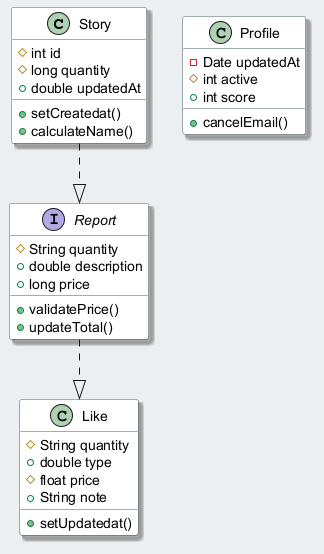

The diagram above was rendered by PlantUML. Its source (embedded in the PNG):
@startuml
skinparam backgroundColor #ECEFF1
skinparam classBackgroundColor #FFFFFF
skinparam classBorderColor #455A64
skinparam shadowing true
class Story {
  #int id
  #long quantity
  +double updatedAt
  +setCreatedat()
  +calculateName()
}
class Like {
  #String quantity
  +double type
  #float price
  +String note
  +setUpdatedat()
}
interface Report {
  #String quantity
  +double description
  +long price
  +validatePrice()
  +updateTotal()
}
class Profile {
  -Date updatedAt
  #int active
  +int score
  +cancelEmail()
}
Report ..|> Like
Story ..|> Report
@enduml